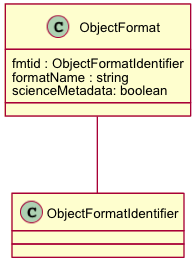

The diagram above was rendered by PlantUML. Its source (embedded in the PNG):
@startuml images/class_objectformat.png
skinparam activityFontColor black
skinparam activityFontSize 10
skinparam activityFontName arial
skinparam activityArrowFontColor black
skinparam activityArrowFontSize 10
skinparam activityArrowFontName arial
skinparam classArrowFontColor black
skinparam classArrowFontSize 10
skinparam classArrowFontName arial
skinparam classAttributeFontColor black
skinparam classAttributeFontSize 10
skinparam classAttributeFontName arial
skinparam classFontColor black
skinparam classFontSize 10
skinparam classFontName arial
skinparam componentFontColor black
skinparam componentFontSize 10
skinparam componentFontName arial
skinparam componentArrowFontColor black
skinparam componentArrowFontSize 10
skinparam componentArrowFontName arial
skinparam noteFontColor black
skinparam noteFontSize 10
skinparam noteFontName arial
skinparam packageFontColor black
skinparam packageFontSize 10
skinparam packageFontName arial
skinparam sequenceActorFontColor black
skinparam sequenceActorFontSize 10
skinparam sequenceActorFontName arial
skinparam sequenceArrowFontColor black
skinparam sequenceArrowFontSize 10
skinparam sequenceArrowFontName arial
skinparam sequenceGroupingFontColor black
skinparam sequenceGroupingFontSize 10
skinparam sequenceGroupingFontName arial
skinparam sequenceGroupingHeaderFontColor black
skinparam sequenceGroupingHeaderFontSize 10
skinparam sequenceGroupingHeaderFontName arial
skinparam sequenceParticipantFontColor black
skinparam sequenceParticipantFontSize 10
skinparam sequenceParticipantFontName arial
skinparam sequenceTitleFontColor black
skinparam sequenceTitleFontSize 10
skinparam sequenceTitleFontName arial
skinparam titleFontColor black
skinparam titleFontSize 10
skinparam titleFontName arial
skinparam usecaseFontColor black
skinparam usecaseFontSize 7
skinparam usecaseFontName arial
skinparam usecaseActorFontColor black
skinparam usecaseActorFontSize 7
skinparam usecaseActorFontName arial
skinparam usecaseArrowFontColor black
skinparam usecaseArrowFontSize 7
skinparam usecaseArrowFontName arial
class ObjectFormat {
  fmtid : ObjectFormatIdentifier
  formatName : string
  scienceMetadata: boolean
}
ObjectFormat -- ObjectFormatIdentifier
@enduml